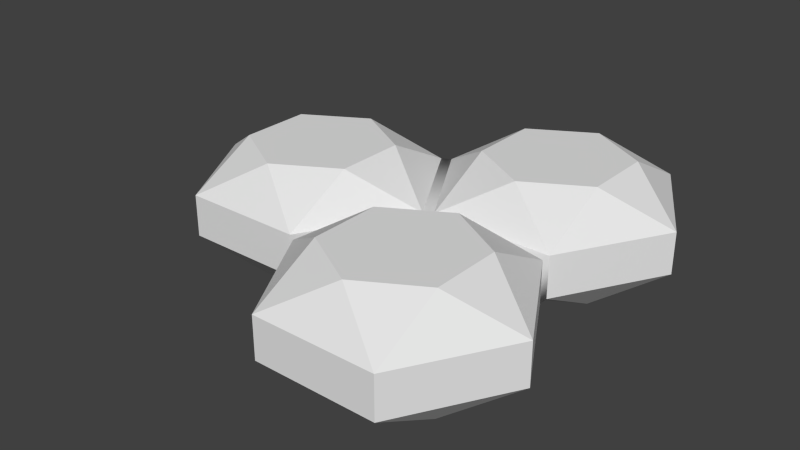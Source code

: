 # Source: triangle-piece-of-3-gems.blend  (saved by Blender 2.74.0; exported with 4.5.12 LTS)
import bpy
from mathutils import Matrix  # noqa: F401  (used for matrix-valued properties, if any)

bpy.ops.wm.read_factory_settings(use_empty=True)
scene = bpy.context.scene
scene.name = 'Scene'

# ---- collections
col_collection_1 = bpy.data.collections.new('Collection 1'); scene.collection.children.link(col_collection_1)

# ---- materials (node trees are filled in below, after node groups)
mat_none = bpy.data.materials.new('None')
mat_none.alpha_threshold = 0.0
mat_none.use_transparent_shadow = False
mat_none.specular_color = (0.8, 0.8, 0.8)
mat_none.roughness = 0.5
mat_none.specular_intensity = 1.0
mat_none_001 = bpy.data.materials.new('None.001')
mat_none_001.alpha_threshold = 0.0
mat_none_001.use_transparent_shadow = False
mat_none_001.specular_color = (0.8, 0.8, 0.8)
mat_none_001.roughness = 0.5
mat_none_001.specular_intensity = 1.0
mat_none_002 = bpy.data.materials.new('None.002')
mat_none_002.alpha_threshold = 0.0
mat_none_002.use_transparent_shadow = False
mat_none_002.specular_color = (0.8, 0.8, 0.8)
mat_none_002.roughness = 0.5
mat_none_002.specular_intensity = 1.0

# ---- material node trees

# ---- world
world_world = bpy.data.worlds.new('World'); scene.world = world_world
world_world.color = (0.05088, 0.05088, 0.05088)
world_world.use_sun_shadow = False
world_world.sun_shadow_jitter_overblur = 0.0
world_world.cycles.sampling_method = 'MANUAL'
world_world.cycles.sample_map_resolution = 256

# ---- meshes
me_gem_001 = bpy.data.meshes.new('Gem.001')
me_gem_001.from_pydata([(2.153, 0.4742, 1.243), (2.153, 0.4742, 0.6434), (1.634, 0.4742, 0.3435), (1.114, 0.4742, 0.6434), (1.114, 0.4742, 1.243), (1.634, 0.4742, 1.543), (2.153, 0.156, 0.0433), (2.153, -0.2, 0.0433), (1.114, -0.2, 0.0433), (1.114, 0.156, 0.0433), (0.5946, -0.2, 0.9433), (0.5946, 0.156, 0.9433), (2.153, -0.2, 1.843), (2.153, 0.156, 1.843), (1.114, 0.156, 1.843), (1.114, -0.2, 1.843), (2.673, 0.156, 0.9433), (2.673, -0.2, 0.9433), (1.114, -0.5182, 1.243), (1.114, -0.5182, 0.6434), (1.634, -0.5182, 0.3435), (2.153, -0.5182, 0.6434), (2.153, -0.5182, 1.243), (1.634, -0.5182, 1.543), (2.153, 0.4742, -0.6434), (2.153, 0.4742, -1.243), (1.634, 0.4742, -1.543), (1.114, 0.4742, -1.243), (1.114, 0.4742, -0.6434), (1.634, 0.4742, -0.3435), (2.153, 0.156, -1.843), (2.153, -0.2, -1.843), (1.114, -0.2, -1.843), (1.114, 0.156, -1.843), (0.5946, -0.2, -0.9433), (0.5946, 0.156, -0.9433), (2.153, -0.2, -0.0433), (2.153, 0.156, -0.0433), (1.114, 0.156, -0.0433), (1.114, -0.2, -0.0433), (2.673, 0.156, -0.9433), (2.673, -0.2, -0.9433), (1.114, -0.5182, -0.6434), (1.114, -0.5182, -1.243), (1.634, -0.5182, -1.543), (2.153, -0.5182, -1.243), (2.153, -0.5182, -0.6434), (1.634, -0.5182, -0.3435), (0.5195, 0.4742, 0.2999), (0.5195, 0.4742, -0.2999), (-2e-06, 0.4742, -0.5998), (-0.5195, 0.4742, -0.2999), (-0.5195, 0.4742, 0.2999), (2e-06, 0.4742, 0.5998), (0.5196, 0.156, -0.9), (0.5196, -0.2, -0.9), (-0.5196, -0.2, -0.9), (-0.5196, 0.156, -0.9), (-1.039, -0.2, -9.54e-10), (-1.039, 0.156, 9.54e-10), (0.5196, -0.2, 0.9), (0.5196, 0.156, 0.9), (-0.5196, 0.156, 0.9), (-0.5196, -0.2, 0.9), (1.039, 0.156, 9.54e-10), (1.039, -0.2, -9.54e-10), (-0.5195, -0.5182, 0.2999), (-0.5195, -0.5182, -0.2999), (2e-06, -0.5182, -0.5998), (0.5195, -0.5182, -0.2999), (0.5195, -0.5182, 0.2999), (-2e-06, -0.5182, 0.5998)], [], [(0, 1, 2, 3, 4, 5), (9, 6, 37, 38), (11, 61, 60, 10), (12, 13, 14, 15), (9, 3, 2), (16, 17, 7, 6), (12, 17, 16, 13), (11, 14, 4), (1, 0, 16), (14, 5, 4), (6, 9, 2), (16, 6, 1), (1, 6, 2), (9, 11, 3), (13, 16, 0), (4, 3, 11), (14, 13, 5), (0, 5, 13), (18, 19, 20, 21, 22, 23), (15, 14, 11, 10), (7, 21, 20), (17, 12, 22), (19, 18, 10), (12, 23, 22), (8, 7, 20), (10, 8, 19), (19, 8, 20), (7, 17, 21), (15, 10, 18), (22, 21, 17), (12, 15, 23), (18, 23, 15), (24, 25, 26, 27, 28, 29), (30, 31, 32, 33), (33, 32, 34, 35), (6, 7, 36, 37), (33, 27, 26), (40, 41, 31, 30), (36, 41, 40, 37), (35, 38, 28), (25, 24, 40), (38, 29, 28), (30, 33, 26), (40, 30, 25), (25, 30, 26), (33, 35, 27), (37, 40, 24), (28, 27, 35), (38, 37, 29), (24, 29, 37), (42, 43, 44, 45, 46, 47), (31, 45, 44), (41, 36, 46), (43, 42, 34), (36, 47, 46), (32, 31, 44), (34, 32, 43), (43, 32, 44), (31, 41, 45), (39, 34, 42), (46, 45, 41), (36, 39, 47), (42, 47, 39), (48, 49, 50, 51, 52, 53), (54, 55, 56, 57), (57, 56, 58, 59), (60, 61, 62, 63), (57, 51, 50), (9, 64, 61, 11), (59, 62, 52), (49, 48, 64), (62, 53, 52), (54, 57, 50), (64, 54, 49), (49, 54, 50), (57, 59, 51), (61, 64, 48), (52, 51, 59), (62, 61, 53), (48, 53, 61), (66, 67, 68, 69, 70, 71), (63, 62, 59, 58), (55, 69, 68), (65, 60, 70), (67, 66, 58), (60, 71, 70), (56, 55, 68), (58, 56, 67), (67, 56, 68), (55, 65, 69), (63, 58, 66), (70, 69, 65), (60, 63, 71), (66, 71, 63), (38, 35, 54, 64), (39, 65, 64, 38), (39, 65, 55, 34), (34, 55, 54, 35), (8, 10, 60, 65), (8, 9, 64, 65), (8, 39, 36, 7), (39, 8, 65), (38, 64, 9)])
me_gem_001.polygons.foreach_set('use_smooth', [1, 1, 1, 1, 1, 1, 1, 1, 1, 1, 1, 1, 1, 1, 1, 1, 1, 1, 1, 1, 1, 1, 1, 1, 1, 1, 1, 1, 1, 1, 1, 1, 1, 1, 1, 1, 1, 1, 1, 1, 1, 1, 1, 1, 1, 1, 1, 1, 1, 1, 1, 1, 1, 1, 1, 1, 1, 1, 1, 1, 1, 1, 1, 1, 1, 1, 1, 1, 1, 1, 1, 1, 1, 1, 1, 1, 1, 1, 1, 1, 1, 1, 1, 1, 1, 1, 1, 1, 1, 1, 1, 1, 1, 1, 1, 1, 1, 1, 1, 1, 1, 0, 0])
me_gem_001.polygons.foreach_set('material_index', [2, 1, 2, 2, 2, 2, 2, 2, 2, 2, 2, 2, 2, 2, 2, 2, 2, 2, 2, 2, 2, 2, 2, 2, 2, 2, 2, 2, 2, 2, 2, 2, 1, 1, 1, 1, 1, 1, 1, 1, 1, 1, 1, 1, 1, 1, 1, 1, 1, 1, 1, 1, 1, 1, 1, 1, 1, 1, 1, 1, 1, 1, 1, 0, 0, 0, 0, 0, 2, 0, 0, 0, 0, 0, 0, 0, 0, 0, 0, 0, 0, 0, 0, 0, 0, 0, 0, 0, 0, 0, 0, 0, 0, 0, 0, 0, 0, 0, 2, 2, 1, 0, 0])
_k = set([(0, 1), (0, 5), (0, 13), (0, 16), (1, 2), (1, 6), (1, 16), (2, 3), (2, 6), (2, 9), (3, 4), (3, 9), (3, 11), (4, 5), (4, 11), (4, 14), (5, 13), (5, 14), (6, 7), (6, 9), (6, 16), (7, 8), (7, 17), (7, 20), (7, 21), (8, 9), (8, 10), (8, 19), (8, 20), (9, 11), (10, 11), (10, 15), (10, 18), (10, 19), (11, 14), (12, 13), (12, 15), (12, 17), (12, 22), (12, 23), (13, 14), (13, 16), (14, 15), (15, 18), (15, 23), (16, 17), (17, 21), (17, 22), (18, 19), (18, 23), (19, 20), (20, 21), (21, 22), (22, 23), (24, 25), (24, 29), (24, 37), (24, 40), (25, 26), (25, 30), (25, 40), (26, 27), (26, 30), (26, 33), (27, 28), (27, 33), (27, 35), (28, 29), (28, 35), (28, 38), (29, 37), (29, 38), (30, 31), (30, 33), (30, 40), (31, 32), (31, 41), (31, 44), (31, 45), (32, 33), (32, 34), (32, 43), (32, 44), (33, 35), (34, 35), (34, 39), (34, 42), (34, 43), (35, 38), (36, 37), (36, 39), (36, 41), (36, 46), (36, 47), (37, 38), (37, 40), (38, 39), (39, 42), (39, 47), (40, 41), (41, 45), (41, 46), (42, 43), (42, 47), (43, 44), (44, 45), (45, 46), (46, 47), (48, 49), (48, 53), (48, 61), (48, 64), (49, 50), (49, 54), (49, 64), (50, 51), (50, 54), (50, 57), (51, 52), (51, 57), (51, 59), (52, 53), (52, 59), (52, 62), (53, 61), (53, 62), (54, 55), (54, 57), (54, 64), (55, 56), (55, 65), (55, 68), (55, 69), (56, 57), (56, 58), (56, 67), (56, 68), (57, 59), (58, 59), (58, 63), (58, 66), (58, 67), (59, 62), (60, 61), (60, 63), (60, 65), (60, 70), (60, 71), (61, 62), (61, 64), (62, 63), (63, 66), (63, 71), (64, 65), (65, 69), (65, 70), (66, 67), (66, 71), (67, 68), (68, 69), (69, 70), (70, 71)])
me_gem_001.attributes.new('sharp_edge', 'BOOLEAN', 'EDGE').data.foreach_set('value', [ (min(e.vertices), max(e.vertices)) in _k for e in me_gem_001.edges])
me_gem_001.materials.append(mat_none)
me_gem_001.materials.append(mat_none_001)
me_gem_001.materials.append(mat_none_002)
me_gem_001.use_remesh_preserve_volume = False
me_gem_001.use_remesh_preserve_attributes = False
me_gem_001.use_mirror_vertex_groups = False
me_gem_001.update()
me_gem_001.normals_split_custom_set([tuple(v) for v in zip(*[iter([0.0, 1.0, 0.0, 0.0, 1.0, 0.0, 0.0, 1.0, 0.0, 0.0, 1.0, 0.0, 0.0, 1.0, 0.0, 0.0, 1.0, 0.0, 0.0, 1.0, -6.623e-07, 0.7071, 0.7071, -2.415e-06, 0.7071, 0.7071, -2.415e-06, 0.0, 1.0, -6.623e-07, -0.3536, 0.7071, 0.6124, -0.3536, 0.7071, 0.6124, -0.3536, -0.7071, 0.6124, -0.3536, -0.7071, 0.6124, 0.0, 0.0, 1.0, 0.0, 0.0, 1.0, 0.0, 0.0, 1.0, 0.0, 0.0, 1.0, -0.2611, 0.8529, -0.4522, -0.2611, 0.8529, -0.4522, -0.2611, 0.8529, -0.4522, 0.866, 2.578e-06, -0.5, 0.866, 2.578e-06, -0.5, 0.866, 2.578e-06, -0.5, 0.866, 2.578e-06, -0.5, 0.866, 6.444e-07, 0.5, 0.866, 6.444e-07, 0.5, 0.866, 6.444e-07, 0.5, 0.866, 6.444e-07, 0.5, -0.63, 0.6862, 0.3637, -0.63, 0.6862, 0.3637, -0.63, 0.6862, 0.3637, 0.5221, 0.8529, -1.631e-06, 0.5221, 0.8529, -1.631e-06, 0.5221, 0.8529, -1.631e-06, -0.2611, 0.8529, 0.4522, -0.2611, 0.8529, 0.4522, -0.2611, 0.8529, 0.4522, 0.0, 0.6862, -0.7274, 0.0, 0.6862, -0.7274, 0.0, 0.6862, -0.7274, 0.63, 0.6862, -0.3637, 0.63, 0.6862, -0.3637, 0.63, 0.6862, -0.3637, 0.2611, 0.8529, -0.4522, 0.2611, 0.8529, -0.4522, 0.2611, 0.8529, -0.4522, -0.63, 0.6862, -0.3637, -0.63, 0.6862, -0.3637, -0.63, 0.6862, -0.3637, 0.63, 0.6862, 0.3637, 0.63, 0.6862, 0.3637, 0.63, 0.6862, 0.3637, -0.5221, 0.8529, 1.712e-06, -0.5221, 0.8529, 1.712e-06, -0.5221, 0.8529, 1.712e-06, 0.0, 0.6862, 0.7274, 0.0, 0.6862, 0.7274, 0.0, 0.6862, 0.7274, 0.2611, 0.8529, 0.4522, 0.2611, 0.8529, 0.4522, 0.2611, 0.8529, 0.4522, 0.0, -1.0, 0.0, 0.0, -1.0, 0.0, 0.0, -1.0, 0.0, 0.0, -1.0, 0.0, 0.0, -1.0, 0.0, 0.0, -1.0, 0.0, -0.866, 0.0, 0.5, -0.866, 0.0, 0.5, -0.866, 0.0, 0.5, -0.866, 0.0, 0.5, 0.2611, -0.8529, -0.4522, 0.2611, -0.8529, -0.4522, 0.2611, -0.8529, -0.4522, 0.63, -0.6862, 0.3637, 0.63, -0.6862, 0.3637, 0.63, -0.6862, 0.3637, -0.5221, -0.8529, -1.631e-06, -0.5221, -0.8529, -1.631e-06, -0.5221, -0.8529, -1.631e-06, 0.2611, -0.8529, 0.4522, 0.2611, -0.8529, 0.4522, 0.2611, -0.8529, 0.4522, 0.0, -0.6862, -0.7274, 0.0, -0.6862, -0.7274, 0.0, -0.6862, -0.7274, -0.63, -0.6862, -0.3637, -0.63, -0.6862, -0.3637, -0.63, -0.6862, -0.3637, -0.2611, -0.8529, -0.4522, -0.2611, -0.8529, -0.4522, -0.2611, -0.8529, -0.4522, 0.63, -0.6862, -0.3637, 0.63, -0.6862, -0.3637, 0.63, -0.6862, -0.3637, -0.63, -0.6862, 0.3637, -0.63, -0.6862, 0.3637, -0.63, -0.6862, 0.3637, 0.5221, -0.8529, 1.631e-06, 0.5221, -0.8529, 1.631e-06, 0.5221, -0.8529, 1.631e-06, 0.0, -0.6862, 0.7274, 0.0, -0.6862, 0.7274, 0.0, -0.6862, 0.7274, -0.2611, -0.8529, 0.4522, -0.2611, -0.8529, 0.4522, -0.2611, -0.8529, 0.4522, 0.0, 1.0, 0.0, 0.0, 1.0, 0.0, 0.0, 1.0, 0.0, 0.0, 1.0, 0.0, 0.0, 1.0, 0.0, 0.0, 1.0, 0.0, 0.0, 0.0, -1.0, 0.0, 0.0, -1.0, 0.0, 0.0, -1.0, 0.0, 0.0, -1.0, -0.866, 0.0, -0.5, -0.866, 0.0, -0.5, -0.866, 0.0, -0.5, -0.866, 0.0, -0.5, 0.7071, 0.7071, -2.415e-06, 0.7071, -0.7071, -1.759e-06, 0.7071, -0.7071, -1.759e-06, 0.7071, 0.7071, -2.415e-06, -0.2611, 0.8529, -0.4522, -0.2611, 0.8529, -0.4522, -0.2611, 0.8529, -0.4522, 0.866, 2.578e-06, -0.5, 0.866, 2.578e-06, -0.5, 0.866, 2.578e-06, -0.5, 0.866, 2.578e-06, -0.5, 0.866, 1.289e-06, 0.5, 0.866, 1.289e-06, 0.5, 0.866, 1.289e-06, 0.5, 0.866, 1.289e-06, 0.5, -0.63, 0.6862, 0.3637, -0.63, 0.6862, 0.3637, -0.63, 0.6862, 0.3637, 0.5221, 0.8529, -1.631e-06, 0.5221, 0.8529, -1.631e-06, 0.5221, 0.8529, -1.631e-06, -0.2611, 0.8529, 0.4522, -0.2611, 0.8529, 0.4522, -0.2611, 0.8529, 0.4522, 0.0, 0.6862, -0.7274, 0.0, 0.6862, -0.7274, 0.0, 0.6862, -0.7274, 0.63, 0.6862, -0.3637, 0.63, 0.6862, -0.3637, 0.63, 0.6862, -0.3637, 0.2611, 0.8529, -0.4522, 0.2611, 0.8529, -0.4522, 0.2611, 0.8529, -0.4522, -0.63, 0.6862, -0.3637, -0.63, 0.6862, -0.3637, -0.63, 0.6862, -0.3637, 0.63, 0.6862, 0.3637, 0.63, 0.6862, 0.3637, 0.63, 0.6862, 0.3637, -0.5221, 0.8529, 1.712e-06, -0.5221, 0.8529, 1.712e-06, -0.5221, 0.8529, 1.712e-06, 0.0, 0.6862, 0.7274, 0.0, 0.6862, 0.7274, 0.0, 0.6862, 0.7274, 0.2611, 0.8529, 0.4522, 0.2611, 0.8529, 0.4522, 0.2611, 0.8529, 0.4522, 0.0, -1.0, 0.0, 0.0, -1.0, 0.0, 0.0, -1.0, 0.0, 0.0, -1.0, 0.0, 0.0, -1.0, 0.0, 0.0, -1.0, 0.0, 0.2611, -0.8529, -0.4522, 0.2611, -0.8529, -0.4522, 0.2611, -0.8529, -0.4522, 0.63, -0.6862, 0.3637, 0.63, -0.6862, 0.3637, 0.63, -0.6862, 0.3637, -0.5221, -0.8529, -1.631e-06, -0.5221, -0.8529, -1.631e-06, -0.5221, -0.8529, -1.631e-06, 0.2611, -0.8529, 0.4522, 0.2611, -0.8529, 0.4522, 0.2611, -0.8529, 0.4522, 0.0, -0.6862, -0.7274, 0.0, -0.6862, -0.7274, 0.0, -0.6862, -0.7274, -0.63, -0.6862, -0.3637, -0.63, -0.6862, -0.3637, -0.63, -0.6862, -0.3637, -0.2611, -0.8529, -0.4522, -0.2611, -0.8529, -0.4522, -0.2611, -0.8529, -0.4522, 0.63, -0.6862, -0.3637, 0.63, -0.6862, -0.3637, 0.63, -0.6862, -0.3637, -0.63, -0.6862, 0.3637, -0.63, -0.6862, 0.3637, -0.63, -0.6862, 0.3637, 0.5221, -0.8529, 1.631e-06, 0.5221, -0.8529, 1.631e-06, 0.5221, -0.8529, 1.631e-06, 0.0, -0.6862, 0.7274, 0.0, -0.6862, 0.7274, 0.0, -0.6862, 0.7274, -0.2611, -0.8529, 0.4522, -0.2611, -0.8529, 0.4522, -0.2611, -0.8529, 0.4522, 0.0, 1.0, 0.0, 0.0, 1.0, 0.0, 0.0, 1.0, 0.0, 0.0, 1.0, 0.0, 0.0, 1.0, 0.0, 0.0, 1.0, 0.0, 0.0, 0.0, -1.0, 0.0, 0.0, -1.0, 0.0, 0.0, -1.0, 0.0, 0.0, -1.0, -0.866, 5.359e-09, -0.5, -0.866, 5.359e-09, -0.5, -0.866, 5.359e-09, -0.5, -0.866, 5.359e-09, -0.5, 0.0, 0.0, 1.0, 0.0, 0.0, 1.0, 0.0, 0.0, 1.0, 0.0, 0.0, 1.0, -0.2611, 0.8529, -0.4522, -0.2611, 0.8529, -0.4522, -0.2611, 0.8529, -0.4522, -1.192e-06, 1.0, -7.244e-07, -1.192e-06, 1.0, -7.244e-07, -0.3536, 0.7071, 0.6124, -0.3536, 0.7071, 0.6124, -0.63, 0.6862, 0.3637, -0.63, 0.6862, 0.3637, -0.63, 0.6862, 0.3637, 0.5221, 0.8529, -1.712e-06, 0.5221, 0.8529, -1.712e-06, 0.5221, 0.8529, -1.712e-06, -0.2611, 0.8529, 0.4522, -0.2611, 0.8529, 0.4522, -0.2611, 0.8529, 0.4522, 0.0, 0.6862, -0.7274, 0.0, 0.6862, -0.7274, 0.0, 0.6862, -0.7274, 0.63, 0.6862, -0.3637, 0.63, 0.6862, -0.3637, 0.63, 0.6862, -0.3637, 0.2611, 0.8529, -0.4522, 0.2611, 0.8529, -0.4522, 0.2611, 0.8529, -0.4522, -0.63, 0.6862, -0.3637, -0.63, 0.6862, -0.3637, -0.63, 0.6862, -0.3637, 0.63, 0.6862, 0.3637, 0.63, 0.6862, 0.3637, 0.63, 0.6862, 0.3637, -0.5221, 0.8529, 1.712e-06, -0.5221, 0.8529, 1.712e-06, -0.5221, 0.8529, 1.712e-06, 0.0, 0.6862, 0.7274, 0.0, 0.6862, 0.7274, 0.0, 0.6862, 0.7274, 0.2611, 0.8529, 0.4522, 0.2611, 0.8529, 0.4522, 0.2611, 0.8529, 0.4522, 0.0, -1.0, 0.0, 0.0, -1.0, 0.0, 0.0, -1.0, 0.0, 0.0, -1.0, 0.0, 0.0, -1.0, 0.0, 0.0, -1.0, 0.0, -0.866, -5.359e-09, 0.5, -0.866, -5.359e-09, 0.5, -0.866, -5.359e-09, 0.5, -0.866, -5.359e-09, 0.5, 0.2611, -0.8529, -0.4522, 0.2611, -0.8529, -0.4522, 0.2611, -0.8529, -0.4522, 0.63, -0.6862, 0.3637, 0.63, -0.6862, 0.3637, 0.63, -0.6862, 0.3637, -0.5221, -0.8529, -1.712e-06, -0.5221, -0.8529, -1.712e-06, -0.5221, -0.8529, -1.712e-06, 0.2611, -0.8529, 0.4522, 0.2611, -0.8529, 0.4522, 0.2611, -0.8529, 0.4522, 0.0, -0.6862, -0.7274, 0.0, -0.6862, -0.7274, 0.0, -0.6862, -0.7274, -0.63, -0.6862, -0.3637, -0.63, -0.6862, -0.3637, -0.63, -0.6862, -0.3637, -0.2611, -0.8529, -0.4522, -0.2611, -0.8529, -0.4522, -0.2611, -0.8529, -0.4522, 0.63, -0.6862, -0.3637, 0.63, -0.6862, -0.3637, 0.63, -0.6862, -0.3637, -0.63, -0.6862, 0.3637, -0.63, -0.6862, 0.3637, -0.63, -0.6862, 0.3637, 0.5221, -0.8529, 1.712e-06, 0.5221, -0.8529, 1.712e-06, 0.5221, -0.8529, 1.712e-06, 0.0, -0.6862, 0.7274, 0.0, -0.6862, 0.7274, 0.0, -0.6862, 0.7274, -0.2611, -0.8529, 0.4522, -0.2611, -0.8529, 0.4522, -0.2611, -0.8529, 0.4522, -7.451e-07, 1.0, 4.139e-07, -0.3536, 0.7071, -0.6124, -0.3536, 0.7071, -0.6124, -7.451e-07, 1.0, 4.139e-07, -0.5, -7.25e-07, -0.866, -0.5, -7.25e-07, -0.866, -0.5, -7.25e-07, -0.866, -0.5, -7.25e-07, -0.866, 5.961e-07, -1.0, -3.311e-07, 5.961e-07, -1.0, -3.311e-07, -0.3536, -0.7071, -0.6124, -0.3536, -0.7071, -0.6124, -0.3536, -0.7071, -0.6124, -0.3536, -0.7071, -0.6124, -0.3536, 0.7071, -0.6124, -0.3536, 0.7071, -0.6124, 9.65e-07, -1.0, 4.967e-07, -0.3536, -0.7071, 0.6124, -0.3536, -0.7071, 0.6124, 9.65e-07, -1.0, 4.967e-07, -0.5, -5.398e-07, 0.866, -0.5, -5.398e-07, 0.866, -0.5, -5.398e-07, 0.866, -0.5, -5.398e-07, 0.866, 0.0, -1.0, 2.649e-07, 0.0, -1.0, 2.649e-07, 0.7071, -0.7071, -1.759e-06, 0.7071, -0.7071, -1.759e-06, 9.934e-07, -1.0, 5.736e-07, 9.934e-07, -1.0, 5.736e-07, 9.934e-07, -1.0, 5.736e-07, -1.291e-06, 1.0, -5.735e-07, -1.291e-06, 1.0, -5.735e-07, -1.291e-06, 1.0, -5.735e-07])] * 3)])

# ---- objects
ob_gem_001 = bpy.data.objects.new('Gem.001', me_gem_001)

# ---- transforms, parenting, visibility, modifiers, constraints
ob_gem_001.location = (9.364e-08, 1.516e-08, 0.0006858)
ob_gem_001.rotation_mode = 'AXIS_ANGLE'
ob_gem_001.rotation_axis_angle = (4.712, -1.0, -0.0, -2.914e-09)
ob_gem_001.lineart.crease_threshold = 0.0

# ---- collection membership
col_collection_1.objects.link(ob_gem_001)

# ---- scene / render settings (as saved in the file)
scene.frame_start = 1; scene.frame_end = 250; scene.frame_set(1)
scene.render.engine = 'BLENDER_EEVEE_NEXT'
scene.render.resolution_percentage = 50
scene.render.dither_intensity = 0.0
scene.cycles.use_denoising = False
scene.cycles.samples = 10
scene.cycles.sampling_pattern = 'TABULATED_SOBOL'
scene.cycles.light_sampling_threshold = 0.0
scene.cycles.use_adaptive_sampling = False
scene.cycles.use_light_tree = False
scene.cycles.blur_glossy = 0.0
scene.cycles.pixel_filter_type = 'GAUSSIAN'
scene.cycles.sample_clamp_indirect = 0.0
scene.view_settings.view_transform = 'Standard'
scene.unit_settings.scale_length = 10.0
bpy.context.view_layer.update()

# ---- added for rendering (the .blend has no active camera and no usable light): camera, sun
cam_auto = bpy.data.cameras.new('AutoCamera')
cam_auto.lens = 50.0
cam_auto.sensor_width = 36.0
cam_auto.clip_end = 1000.0
ob_auto_camera = bpy.data.objects.new('AutoCamera', cam_auto)
scene.collection.objects.link(ob_auto_camera)
ob_auto_camera.location = (5.74387, -5.91233, 3.92024)
ob_auto_camera.rotation_euler = (1.09748, -7.21219e-08, 0.694738)
scene.camera = ob_auto_camera
light_auto_sun = bpy.data.lights.new('AutoSun', 'SUN')
light_auto_sun.energy = 3.0
light_auto_sun.angle = 0.0523599
ob_auto_sun = bpy.data.objects.new('AutoSun', light_auto_sun)
scene.collection.objects.link(ob_auto_sun)
ob_auto_sun.rotation_euler = (0.872665, 0.174533, 0.523599)
bpy.context.view_layer.update()
